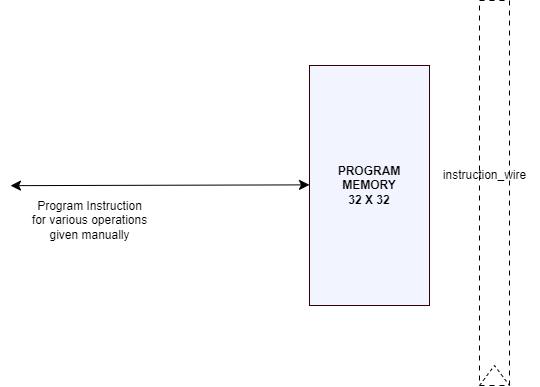

The diagram above was exported from draw.io. Its source (the exported page's mxGraphModel, read from the mxfile embedded in the PNG):
<mxGraphModel dx="993" dy="616" grid="1" gridSize="10" guides="1" tooltips="1" connect="1" arrows="1" fold="1" page="1" pageScale="1" pageWidth="827" pageHeight="1169" math="0" shadow="0">
  <root>
    <mxCell id="0" />
    <mxCell id="1" parent="0" />
    <mxCell id="Eqvz9SgigNSYbKHeyyiQ-27" value="" style="dashed=1;dashPattern=5 5;" vertex="1" parent="1">
      <mxGeometry x="1300" y="610" width="30" height="385" as="geometry" />
    </mxCell>
    <mxCell id="Eqvz9SgigNSYbKHeyyiQ-28" value="&lt;b&gt;PROGRAM&lt;/b&gt;&lt;div&gt;&lt;b&gt;MEMORY&lt;/b&gt;&lt;/div&gt;&lt;div&gt;&lt;b&gt;32 X 32&lt;/b&gt;&lt;/div&gt;" style="rounded=0;whiteSpace=wrap;html=1;labelBackgroundColor=none;strokeColor=#330000;fillColor=#F2F5FF;" vertex="1" parent="1">
      <mxGeometry x="1130" y="675" width="120" height="240" as="geometry" />
    </mxCell>
    <mxCell id="Eqvz9SgigNSYbKHeyyiQ-29" value="instruction_wire" style="text;html=1;align=center;verticalAlign=middle;resizable=0;points=[];autosize=1;strokeColor=none;fillColor=none;" vertex="1" parent="1">
      <mxGeometry x="1250" y="770" width="110" height="30" as="geometry" />
    </mxCell>
    <mxCell id="Eqvz9SgigNSYbKHeyyiQ-30" value="" style="endArrow=none;dashed=1;html=1;rounded=0;entryX=1;entryY=1;entryDx=0;entryDy=0;" edge="1" parent="1" target="Eqvz9SgigNSYbKHeyyiQ-27">
      <mxGeometry width="50" height="50" relative="1" as="geometry">
        <mxPoint x="1300" y="995" as="sourcePoint" />
        <mxPoint x="1350" y="965" as="targetPoint" />
        <Array as="points">
          <mxPoint x="1315" y="975" />
        </Array>
      </mxGeometry>
    </mxCell>
    <mxCell id="Eqvz9SgigNSYbKHeyyiQ-31" value="Program Instruction&lt;div&gt;for various operations&lt;/div&gt;&lt;div&gt;given manually&lt;/div&gt;" style="text;html=1;align=center;verticalAlign=middle;resizable=0;points=[];autosize=1;strokeColor=none;fillColor=none;" vertex="1" parent="1">
      <mxGeometry x="840" y="800" width="140" height="60" as="geometry" />
    </mxCell>
    <mxCell id="Eqvz9SgigNSYbKHeyyiQ-32" value="" style="edgeStyle=none;orthogonalLoop=1;jettySize=auto;html=1;endArrow=classic;startArrow=classic;endSize=8;startSize=8;rounded=0;exitX=1.005;exitY=0.5;exitDx=0;exitDy=0;exitPerimeter=0;" edge="1" parent="1">
      <mxGeometry width="100" relative="1" as="geometry">
        <mxPoint x="831" y="795.14" as="sourcePoint" />
        <mxPoint x="1130" y="794.37" as="targetPoint" />
        <Array as="points" />
      </mxGeometry>
    </mxCell>
  </root>
</mxGraphModel>